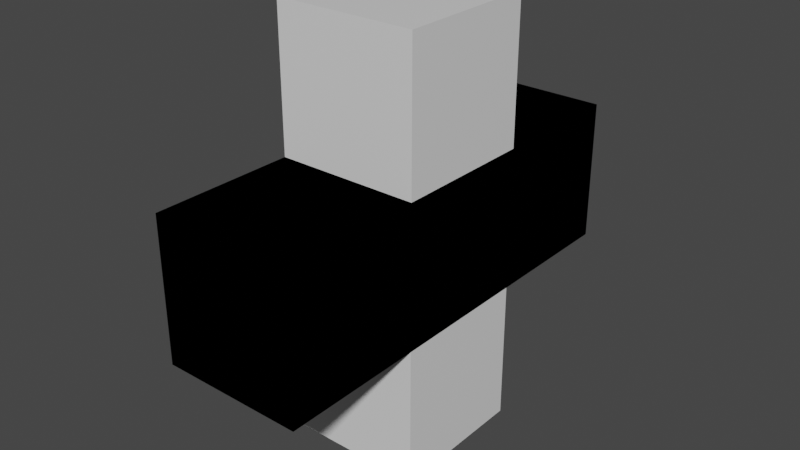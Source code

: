 # Source: plus.blend  (saved by Blender 3.1.7; exported with 4.5.12 LTS)
import bpy
from mathutils import Matrix  # noqa: F401  (used for matrix-valued properties, if any)

bpy.ops.wm.read_factory_settings(use_empty=True)
scene = bpy.context.scene
scene.name = 'Scene'

# ---- collections
col_collection = bpy.data.collections.new('Collection'); scene.collection.children.link(col_collection)

# ---- materials (node trees are filled in below, after node groups)
mat_material_001 = bpy.data.materials.new('Material.001')
mat_material_001.alpha_threshold = 0.0
mat_material_001.use_transparent_shadow = False
mat_material_001.line_color = (0.0, 0.0, 0.0, 1.0)

# ---- material node trees
mat_material_001.use_nodes = True; mat_material_001.node_tree.nodes.clear()
_N = mat_material_001.node_tree.nodes; _L = mat_material_001.node_tree.links
n0 = _N.new('ShaderNodeOutputMaterial'); n0.name = 'Material Output'; n0.location = (300, 300)
n1 = _N.new('ShaderNodeBsdfPrincipled'); n1.name = 'Principled BSDF'; n1.location = (10, 300)
n1.distribution = 'GGX'
n1.subsurface_method = 'RANDOM_WALK_SKIN'
n1.inputs[2].default_value = 0.4
n1.inputs[3].default_value = 1.45
n1.inputs[27].default_value = (0.0, 0.0, 0.0, 1.0)
n1.inputs[28].default_value = 1.0
_L.new(n1.outputs[0], n0.inputs[0])
n0.is_active_output = True

# ---- world
world_world = bpy.data.worlds.new('World'); scene.world = world_world
world_world.use_nodes = True; world_world.node_tree.nodes.clear()
_N = world_world.node_tree.nodes; _L = world_world.node_tree.links
n0 = _N.new('ShaderNodeOutputWorld'); n0.name = 'World Output'; n0.location = (300, 300)
n1 = _N.new('ShaderNodeBackground'); n1.name = 'Background'; n1.location = (10, 300)
n1.inputs[0].default_value = (0.05088, 0.05088, 0.05088, 1.0)
_L.new(n1.outputs[0], n0.inputs[0])
n0.is_active_output = True
world_world.color = (0.05088, 0.05088, 0.05088)
world_world.use_sun_shadow = False
world_world.sun_shadow_jitter_overblur = 0.0

# ---- meshes
me_cube_001 = bpy.data.meshes.new('Cube.001')
me_cube_001.from_pydata([(1.0, 1.0, 1.0), (1.0, 1.0, -1.0), (1.0, -1.0, 1.0), (1.0, -1.0, -1.0), (-1.0, 1.0, 1.0), (-1.0, 1.0, -1.0), (-1.0, -1.0, 1.0), (-1.0, -1.0, -1.0), (1.0, 1.0, 1.0), (1.0, 1.0, -1.0), (1.0, -1.0, 1.0), (1.0, -1.0, -1.0), (-1.0, 1.0, 1.0), (-1.0, 1.0, -1.0), (-1.0, -1.0, 1.0), (-1.0, -1.0, -1.0), (1.0, 1.0, 1.0), (1.0, 1.0, -1.0), (1.0, -1.0, 1.0), (1.0, -1.0, -1.0), (-1.0, 1.0, 1.0), (-1.0, 1.0, -1.0), (-1.0, -1.0, 1.0), (-1.0, -1.0, -1.0), (-1.0, 0.3344, -1.0), (1.0, 0.3344, 1.0), (-1.0, 0.3344, 1.0), (1.0, 0.3344, -1.0), (-1.0, -0.3328, -1.0), (1.0, -0.3328, 1.0), (-1.0, -0.3328, 1.0), (1.0, -0.3328, -1.0), (-1.0, -0.3328, 3.0), (-1.0, 0.3344, 3.0), (1.0, 0.3344, 3.0), (1.0, -0.3328, 3.0), (1.0, -0.3328, -3.0), (1.0, 0.3344, -3.0), (-1.0, 0.3344, -3.0), (-1.0, -0.3328, -3.0)], [], [(0, 2, 6, 4), (3, 7, 6, 2), (7, 5, 4, 6), (5, 7, 3, 1), (1, 3, 2, 0), (5, 1, 0, 4), (8, 10, 14, 12), (11, 15, 14, 10), (15, 13, 12, 14), (13, 15, 11, 9), (9, 11, 10, 8), (13, 9, 8, 12), (29, 30, 22, 18), (19, 18, 22, 23), (24, 26, 20, 21), (28, 31, 19, 23), (31, 29, 18, 19), (21, 20, 16, 17), (17, 16, 25, 27), (21, 17, 27, 24), (28, 30, 26, 24), (16, 20, 26, 25), (23, 22, 30, 28), (27, 25, 29, 31), (24, 27, 37, 38), (26, 30, 32, 33), (34, 33, 32, 35), (29, 25, 34, 35), (25, 26, 33, 34), (30, 29, 35, 32), (38, 37, 36, 39), (27, 31, 36, 37), (31, 28, 39, 36), (28, 24, 38, 39)])
_uv = me_cube_001.uv_layers.new(name='UVMap')
_uv.uv.foreach_set('vector', [0.625, 0.5, 0.625, 0.75, 0.875, 0.75, 0.875, 0.5, 0.375, 0.75, 0.375, 1.0, 0.625, 1.0, 0.625, 0.75, 0.375, 0.0, 0.375, 0.25, 0.625, 0.25, 0.625, 0.0, 0.125, 0.5, 0.125, 0.75, 0.375, 0.75, 0.375, 0.5, 0.375, 0.5, 0.375, 0.75, 0.625, 0.75, 0.625, 0.5, 0.375, 0.25, 0.375, 0.5, 0.625, 0.5, 0.625, 0.25, 0.625, 0.5, 0.625, 0.75, 0.875, 0.75, 0.875, 0.5, 0.375, 0.75, 0.375, 1.0, 0.625, 1.0, 0.625, 0.75, 0.375, 0.0, 0.375, 0.25, 0.625, 0.25, 0.625, 0.0, 0.125, 0.5, 0.125, 0.75, 0.375, 0.75, 0.375, 0.5, 0.375, 0.5, 0.375, 0.75, 0.625, 0.75, 0.625, 0.5, 0.375, 0.25, 0.375, 0.5, 0.625, 0.5, 0.625, 0.25, 0.625, 0.6666, 0.875, 0.6666, 0.875, 0.75, 0.625, 0.75, 0.375, 0.75, 0.625, 0.75, 0.625, 1.0, 0.375, 1.0, 0.375, 0.1668, 0.625, 0.1668, 0.625, 0.25, 0.375, 0.25, 0.125, 0.6666, 0.375, 0.6666, 0.375, 0.75, 0.125, 0.75, 0.375, 0.6666, 0.625, 0.6666, 0.625, 0.75, 0.375, 0.75, 0.375, 0.25, 0.625, 0.25, 0.625, 0.5, 0.375, 0.5, 0.375, 0.5, 0.625, 0.5, 0.625, 0.5832, 0.375, 0.5832, 0.125, 0.5, 0.375, 0.5, 0.375, 0.5832, 0.125, 0.5832, 0.375, 0.0834, 0.625, 0.0834, 0.625, 0.1668, 0.375, 0.1668, 0.625, 0.5, 0.875, 0.5, 0.875, 0.5832, 0.625, 0.5832, 0.375, 0.0, 0.625, 0.0, 0.625, 0.0834, 0.375, 0.0834, 0.375, 0.5832, 0.625, 0.5832, 0.625, 0.6666, 0.375, 0.6666, 0.125, 0.5832, 0.375, 0.5832, 0.375, 0.5832, 0.125, 0.5832, 0.625, 0.1668, 0.625, 0.0834, 0.625, 0.0834, 0.625, 0.1668, 0.625, 0.5832, 0.875, 0.5832, 0.875, 0.6666, 0.625, 0.6666, 0.625, 0.6666, 0.625, 0.5832, 0.625, 0.5832, 0.625, 0.6666, 0.625, 0.5832, 0.875, 0.5832, 0.875, 0.5832, 0.625, 0.5832, 0.875, 0.6666, 0.625, 0.6666, 0.625, 0.6666, 0.875, 0.6666, 0.125, 0.5832, 0.375, 0.5832, 0.375, 0.6666, 0.125, 0.6666, 0.375, 0.5832, 0.375, 0.6666, 0.375, 0.6666, 0.375, 0.5832, 0.375, 0.6666, 0.125, 0.6666, 0.125, 0.6666, 0.375, 0.6666, 0.375, 0.0834, 0.375, 0.1668, 0.375, 0.1668, 0.375, 0.0834])
me_cube_001.materials.append(mat_material_001)
me_cube_001.use_remesh_preserve_volume = False
me_cube_001.use_remesh_preserve_attributes = False
me_cube_001.use_mirror_vertex_groups = False
me_cube_001.update()

# ---- objects
ob_cube_001 = bpy.data.objects.new('Cube.001', me_cube_001)

# ---- transforms, parenting, visibility, modifiers, constraints
ob_cube_001.location = (0.0, 0.0, 0.6)
ob_cube_001.scale = (0.2, 0.6, 0.2)
ob_cube_001.lock_rotations_4d = False
ob_cube_001.empty_display_type = 'ARROWS'
ob_cube_001.lineart.crease_threshold = 0.0

# ---- collection membership
col_collection.objects.link(ob_cube_001)

# ---- scene / render settings (as saved in the file)
scene.frame_start = 1; scene.frame_end = 250; scene.frame_set(4)
scene.render.engine = 'BLENDER_EEVEE_NEXT'
scene.cycles.sampling_pattern = 'TABULATED_SOBOL'
scene.cycles.use_light_tree = False
scene.view_settings.view_transform = 'Filmic'
bpy.context.view_layer.update()

# ---- added for rendering (the .blend has no active camera and no usable light): camera, sun
cam_auto = bpy.data.cameras.new('AutoCamera')
cam_auto.lens = 50.0
cam_auto.sensor_width = 36.0
cam_auto.clip_end = 1000.0
ob_auto_camera = bpy.data.objects.new('AutoCamera', cam_auto)
scene.collection.objects.link(ob_auto_camera)
ob_auto_camera.location = (1.61318, -1.93582, 1.89055)
ob_auto_camera.rotation_euler = (1.09748, -7.21219e-08, 0.694738)
scene.camera = ob_auto_camera
light_auto_sun = bpy.data.lights.new('AutoSun', 'SUN')
light_auto_sun.energy = 3.0
light_auto_sun.angle = 0.0523599
ob_auto_sun = bpy.data.objects.new('AutoSun', light_auto_sun)
scene.collection.objects.link(ob_auto_sun)
ob_auto_sun.rotation_euler = (0.872665, 0.174533, 0.523599)
bpy.context.view_layer.update()
